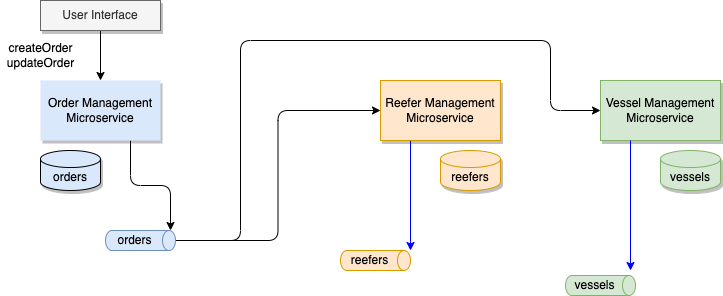

The diagram above was exported from draw.io. Its source (the exported page's mxGraphModel, read from the mxfile embedded in the PNG):
<mxGraphModel dx="517" dy="435" grid="1" gridSize="10" guides="1" tooltips="1" connect="1" arrows="1" fold="1" page="1" pageScale="1" pageWidth="850" pageHeight="1100" math="0" shadow="0">
  <root>
    <mxCell id="0" />
    <mxCell id="1" parent="0" />
    <mxCell id="11" style="edgeStyle=orthogonalEdgeStyle;html=1;exitX=0.75;exitY=1;exitDx=0;exitDy=0;" edge="1" parent="1" source="12">
      <mxGeometry relative="1" as="geometry">
        <mxPoint x="170" y="280" as="targetPoint" />
      </mxGeometry>
    </mxCell>
    <mxCell id="12" value="Order Management&lt;br&gt;Microservice" style="rounded=0;whiteSpace=wrap;html=1;fillColor=#dae8fc;strokeColor=none;shadow=1;" vertex="1" parent="1">
      <mxGeometry x="40" y="130" width="120" height="60" as="geometry" />
    </mxCell>
    <mxCell id="13" style="edgeStyle=orthogonalEdgeStyle;html=1;exitX=0.25;exitY=1;exitDx=0;exitDy=0;entryX=0;entryY=0.5;entryDx=0;entryDy=0;entryPerimeter=0;strokeColor=#0000FF;" edge="1" parent="1" source="14">
      <mxGeometry relative="1" as="geometry">
        <mxPoint x="410" y="300" as="targetPoint" />
      </mxGeometry>
    </mxCell>
    <mxCell id="14" value="Reefer Management&lt;br&gt;Microservice" style="rounded=0;whiteSpace=wrap;html=1;fillColor=#ffe6cc;strokeColor=#d79b00;shadow=1;" vertex="1" parent="1">
      <mxGeometry x="380" y="130" width="120" height="60" as="geometry" />
    </mxCell>
    <mxCell id="15" value="Vessel Management&lt;br&gt;Microservice" style="rounded=0;whiteSpace=wrap;html=1;fillColor=#d5e8d4;strokeColor=#82b366;shadow=1;" vertex="1" parent="1">
      <mxGeometry x="600" y="130" width="120" height="60" as="geometry" />
    </mxCell>
    <mxCell id="16" value="orders" style="shape=cylinder3;whiteSpace=wrap;html=1;boundedLbl=1;backgroundOutline=1;size=8.502578735351562;shadow=1;fillColor=#dae8fc;strokeColor=default;" vertex="1" parent="1">
      <mxGeometry x="40" y="200" width="60" height="40" as="geometry" />
    </mxCell>
    <mxCell id="17" value="reefers" style="shape=cylinder3;whiteSpace=wrap;html=1;boundedLbl=1;backgroundOutline=1;size=8.502578735351562;shadow=1;fillColor=#ffe6cc;strokeColor=#d79b00;" vertex="1" parent="1">
      <mxGeometry x="440" y="200" width="60" height="40" as="geometry" />
    </mxCell>
    <mxCell id="18" value="vessels" style="shape=cylinder3;whiteSpace=wrap;html=1;boundedLbl=1;backgroundOutline=1;size=8.502578735351562;shadow=1;fillColor=#d5e8d4;strokeColor=#82b366;" vertex="1" parent="1">
      <mxGeometry x="660" y="200" width="60" height="40" as="geometry" />
    </mxCell>
    <mxCell id="37" style="edgeStyle=orthogonalEdgeStyle;html=1;exitX=0.25;exitY=1;exitDx=0;exitDy=0;entryX=0;entryY=0.5;entryDx=0;entryDy=0;entryPerimeter=0;strokeColor=#0000FF;" edge="1" parent="1" source="15">
      <mxGeometry relative="1" as="geometry">
        <mxPoint x="420" y="200" as="sourcePoint" />
        <mxPoint x="630" y="320" as="targetPoint" />
      </mxGeometry>
    </mxCell>
    <mxCell id="40" style="edgeStyle=orthogonalEdgeStyle;html=1;entryX=0.5;entryY=0;entryDx=0;entryDy=0;strokeColor=#000000;" edge="1" parent="1" source="41" target="12">
      <mxGeometry relative="1" as="geometry" />
    </mxCell>
    <mxCell id="41" value="User Interface" style="rounded=0;whiteSpace=wrap;html=1;shadow=1;fillColor=#f5f5f5;strokeColor=#666666;fontColor=#333333;" vertex="1" parent="1">
      <mxGeometry x="40" y="50" width="120" height="30" as="geometry" />
    </mxCell>
    <mxCell id="42" value="createOrder&lt;br&gt;updateOrder" style="text;html=1;align=center;verticalAlign=middle;resizable=0;points=[];autosize=1;strokeColor=none;fillColor=none;" vertex="1" parent="1">
      <mxGeometry y="90" width="80" height="30" as="geometry" />
    </mxCell>
    <mxCell id="51" value="reefers" style="shape=cylinder3;whiteSpace=wrap;html=1;boundedLbl=1;backgroundOutline=1;size=6.498687744140625;strokeColor=#d79b00;rotation=90;horizontal=0;fillColor=#ffe6cc;" vertex="1" parent="1">
      <mxGeometry x="365" y="275" width="20" height="70" as="geometry" />
    </mxCell>
    <mxCell id="54" style="edgeStyle=orthogonalEdgeStyle;html=1;entryX=0;entryY=0.5;entryDx=0;entryDy=0;" edge="1" parent="1" source="52" target="14">
      <mxGeometry relative="1" as="geometry" />
    </mxCell>
    <mxCell id="55" style="edgeStyle=orthogonalEdgeStyle;html=1;entryX=0;entryY=0.5;entryDx=0;entryDy=0;" edge="1" parent="1" source="52" target="15">
      <mxGeometry relative="1" as="geometry">
        <Array as="points">
          <mxPoint x="240" y="290" />
          <mxPoint x="240" y="90" />
          <mxPoint x="550" y="90" />
          <mxPoint x="550" y="160" />
        </Array>
      </mxGeometry>
    </mxCell>
    <mxCell id="52" value="orders" style="shape=cylinder3;whiteSpace=wrap;html=1;boundedLbl=1;backgroundOutline=1;size=6.498687744140625;strokeColor=#6c8ebf;rotation=90;horizontal=0;fillColor=#dae8fc;" vertex="1" parent="1">
      <mxGeometry x="130" y="255" width="20" height="70" as="geometry" />
    </mxCell>
    <mxCell id="53" value="vessels" style="shape=cylinder3;whiteSpace=wrap;html=1;boundedLbl=1;backgroundOutline=1;size=6.498687744140625;strokeColor=#82b366;rotation=90;horizontal=0;fillColor=#d5e8d4;" vertex="1" parent="1">
      <mxGeometry x="590" y="300" width="20" height="70" as="geometry" />
    </mxCell>
  </root>
</mxGraphModel>